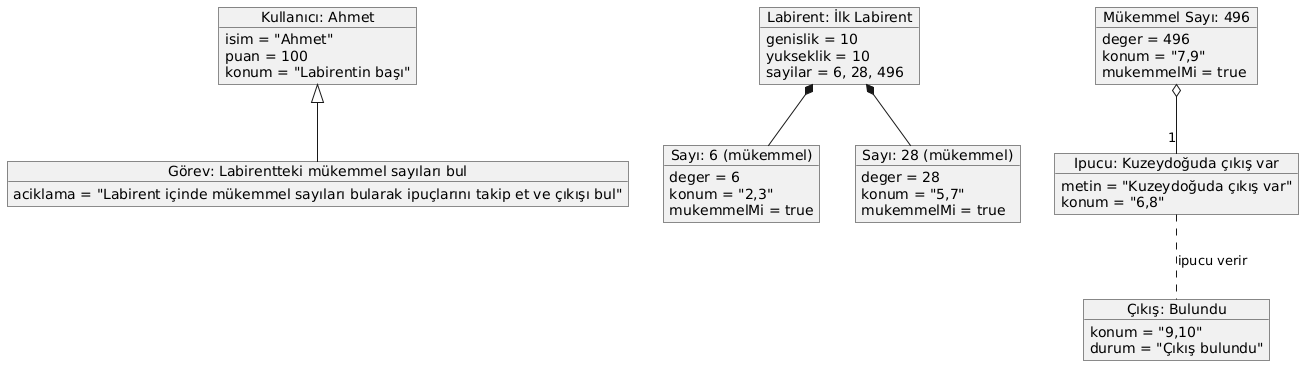

The diagram above was rendered by PlantUML. Its source (embedded in the PNG):
@startuml
object "Kullanıcı: Ahmet" as Kullanici {
  isim = "Ahmet"
  puan = 100
  konum = "Labirentin başı"
}

object "Görev: Labirentteki mükemmel sayıları bul" as Gorev {
  aciklama = "Labirent içinde mükemmel sayıları bularak ipuçlarını takip et ve çıkışı bul"
}

object "Labirent: İlk Labirent" as Labirent {
  genislik = 10
  yukseklik = 10
  sayilar = 6, 28, 496
}

object "Sayı: 6 (mükemmel)" as Sayi1 {
  deger = 6
  konum = "2,3"
  mukemmelMi = true
}

object "Sayı: 28 (mükemmel)" as Sayi2 {
  deger = 28
  konum = "5,7"
  mukemmelMi = true
}

object "Ipucu: Kuzeydoğuda çıkış var" as Ipucu {
  metin = "Kuzeydoğuda çıkış var"
  konum = "6,8"
}

object "Mükemmel Sayı: 496" as MukemmelSayi {
  deger = 496
  konum = "7,9"
  mukemmelMi = true
}

object "Çıkış: Bulundu" as Cikis {
  konum = "9,10"
  durum = "Çıkış bulundu"
}

Kullanici <|-- Gorev
Labirent *-- Sayi1
Labirent *-- Sayi2
MukemmelSayi o-- "1" Ipucu
Ipucu .. Cikis : ipucu verir
@enduml